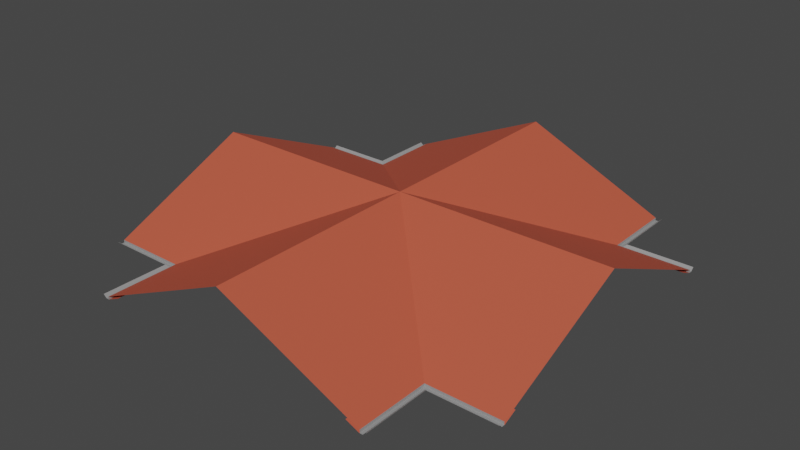 # Source: MESH_ENV_Telhado_15x15_Formato__.blend  (saved by Blender 3.1.7; exported with 4.5.12 LTS)
import bpy
from mathutils import Matrix  # noqa: F401  (used for matrix-valued properties, if any)

bpy.ops.wm.read_factory_settings(use_empty=True)
scene = bpy.context.scene
scene.name = 'Scene'

# ---- collections
col_telhados = bpy.data.collections.new('Telhados'); scene.collection.children.link(col_telhados)

# ---- materials (node trees are filled in below, after node groups)
mat_telhas = bpy.data.materials.new('Telhas')
mat_telhas.use_transparent_shadow = False
mat_calhas = bpy.data.materials.new('Calhas')
mat_calhas.use_transparent_shadow = False

# ---- node groups
ng_auto_smooth = bpy.data.node_groups.new('Auto Smooth', 'GeometryNodeTree')
_s = ng_auto_smooth.interface.new_socket(name='Geometry', in_out='OUTPUT', socket_type='NodeSocketGeometry')
_s = ng_auto_smooth.interface.new_socket(name='Geometry', in_out='INPUT', socket_type='NodeSocketGeometry')
_s = ng_auto_smooth.interface.new_socket(name='Angle', in_out='INPUT', socket_type='NodeSocketFloat')
_s.subtype = 'ANGLE'
_s.min_value = 0.0
_s.max_value = 3.142
ng_auto_smooth.is_modifier = True
_N = ng_auto_smooth.nodes; _L = ng_auto_smooth.links
n0 = _N.new('NodeGroupOutput'); n0.name = 'Group Output'; n0.location = (480, -100)
n1 = _N.new('NodeGroupInput'); n1.name = 'Group Input'; n1.location = (-420, -300)
n2 = _N.new('NodeGroupInput'); n2.name = 'Group Input.001'; n2.location = (-60, -100)
n3 = _N.new('GeometryNodeSetShadeSmooth'); n3.name = 'Set Shade Smooth'; n3.location = (120, -100)
n3.domain = 'EDGE'
n4 = _N.new('GeometryNodeSetShadeSmooth'); n4.name = 'Set Shade Smooth.001'; n4.location = (300, -100)
n5 = _N.new('GeometryNodeInputMeshEdgeAngle'); n5.name = 'Edge Angle'; n5.location = (-420, -220)
n6 = _N.new('GeometryNodeInputEdgeSmooth'); n6.name = 'Is Edge Smooth'; n6.location = (-60, -160)
n7 = _N.new('GeometryNodeInputShadeSmooth'); n7.name = 'Is Face Smooth'; n7.location = (-240, -340)
n8 = _N.new('FunctionNodeBooleanMath'); n8.name = 'Boolean Math'; n8.location = (-60, -220)
n9 = _N.new('FunctionNodeCompare'); n9.name = 'Compare'; n9.location = (-240, -180)
n9.operation = 'LESS_EQUAL'
_L.new(n5.outputs[0], n9.inputs[0])
_L.new(n4.outputs[0], n0.inputs[0])
_L.new(n1.outputs[1], n9.inputs[1])
_L.new(n9.outputs[0], n8.inputs[0])
_L.new(n7.outputs[0], n8.inputs[1])
_L.new(n2.outputs[0], n3.inputs[0])
_L.new(n6.outputs[0], n3.inputs[1])
_L.new(n3.outputs[0], n4.inputs[0])
_L.new(n8.outputs[0], n3.inputs[2])
n0.is_active_output = True

# ---- material node trees
mat_telhas.use_nodes = True; mat_telhas.node_tree.nodes.clear()
_N = mat_telhas.node_tree.nodes; _L = mat_telhas.node_tree.links
n0 = _N.new('ShaderNodeBsdfPrincipled'); n0.name = 'Principled BSDF'; n0.location = (10, 300)
n0.distribution = 'GGX'
n0.subsurface_method = 'RANDOM_WALK_SKIN'
n0.inputs[0].default_value = (0.5571, 0.09253, 0.04795, 1.0)
n0.inputs[2].default_value = 0.7
n0.inputs[3].default_value = 1.45
n0.inputs[27].default_value = (0.0, 0.0, 0.0, 1.0)
n0.inputs[28].default_value = 1.0
n1 = _N.new('ShaderNodeOutputMaterial'); n1.name = 'Material Output'; n1.location = (300, 300)
_L.new(n0.outputs[0], n1.inputs[0])
n1.is_active_output = True
mat_calhas.use_nodes = True; mat_calhas.node_tree.nodes.clear()
_N = mat_calhas.node_tree.nodes; _L = mat_calhas.node_tree.links
n0 = _N.new('ShaderNodeBsdfPrincipled'); n0.name = 'Principled BSDF'; n0.location = (10, 300)
n0.distribution = 'GGX'
n0.subsurface_method = 'RANDOM_WALK_SKIN'
n0.inputs[0].default_value = (0.3844, 0.3844, 0.3844, 1.0)
n0.inputs[1].default_value = 0.315
n0.inputs[3].default_value = 1.45
n0.inputs[27].default_value = (0.0, 0.0, 0.0, 1.0)
n0.inputs[28].default_value = 1.0
n1 = _N.new('ShaderNodeOutputMaterial'); n1.name = 'Material Output'; n1.location = (300, 300)
_L.new(n0.outputs[0], n1.inputs[0])
n1.is_active_output = True

# ---- world
world_world = bpy.data.worlds.new('World'); scene.world = world_world
world_world.use_nodes = True; world_world.node_tree.nodes.clear()
_N = world_world.node_tree.nodes; _L = world_world.node_tree.links
n0 = _N.new('ShaderNodeOutputWorld'); n0.name = 'World Output'; n0.location = (300, 300)
n1 = _N.new('ShaderNodeBackground'); n1.name = 'Background'; n1.location = (10, 300)
n1.inputs[0].default_value = (0.05088, 0.05088, 0.05088, 1.0)
_L.new(n1.outputs[0], n0.inputs[0])
n0.is_active_output = True
world_world.color = (0.05088, 0.05088, 0.05088)
world_world.use_sun_shadow = False
world_world.sun_shadow_jitter_overblur = 0.0

# ---- meshes
me_plane_053 = bpy.data.meshes.new('Plane.053')
me_plane_053.from_pydata([(-4.957, 4.957, -0.2031), (-4.957, 7.5, -0.2031), (-4.957, 7.5, -0.1031), (-4.5, 7.5, 0.0), (-4.5, 4.5, 0.0), (-4.957, 4.957, -0.1031), (-7.5, 4.957, -0.2031), (-7.5, 0.0, 2.1), (-7.5, 4.957, -0.1031), (-7.5, 4.5, 0.0), (0.0, 0.0, 2.1), (0.0, 7.5, 2.1), (-7.5, 4.967, -0.1931), (-7.5, 5.067, -0.1931), (-7.5, 5.179, -0.09307), (-7.5, 5.067, -0.2031), (-7.5, 5.179, -0.1031), (-4.957, 4.957, -0.2031), (-7.5, 4.967, -0.1031), (-4.967, 7.5, -0.1931), (-4.967, 4.967, -0.1931), (-5.067, 7.5, -0.1931), (-5.067, 5.067, -0.1931), (-5.179, 7.5, -0.09307), (-5.179, 5.179, -0.09307), (-5.067, 5.067, -0.2031), (-5.067, 7.5, -0.2031), (-5.179, 5.179, -0.1031), (-5.179, 7.5, -0.1031), (-4.967, 4.967, -0.1031), (-4.967, 7.5, -0.1031), (-4.957, 7.5, -0.2031), (-4.957, 7.5, -0.1031), (-4.957, 4.957, -0.1031), (-7.5, 4.957, -0.2031), (-7.5, 4.957, -0.1031), (4.957, 4.957, -0.2031), (4.957, 7.5, -0.2031), (4.957, 7.5, -0.1031), (4.5, 7.5, 0.0), (4.5, 4.5, 0.0), (4.957, 4.957, -0.1031), (7.5, 4.957, -0.2031), (7.5, 0.0, 2.1), (7.5, 4.957, -0.1031), (7.5, 4.5, 0.0), (7.5, 4.967, -0.1931), (7.5, 5.067, -0.1931), (7.5, 5.179, -0.09307), (7.5, 5.067, -0.2031), (7.5, 5.179, -0.1031), (4.957, 4.957, -0.2031), (7.5, 4.967, -0.1031), (4.967, 7.5, -0.1931), (4.967, 4.967, -0.1931), (5.067, 7.5, -0.1931), (5.067, 5.067, -0.1931), (5.179, 7.5, -0.09307), (5.179, 5.179, -0.09307), (5.067, 5.067, -0.2031), (5.067, 7.5, -0.2031), (5.179, 5.179, -0.1031), (5.179, 7.5, -0.1031), (4.967, 4.967, -0.1031), (4.967, 7.5, -0.1031), (4.957, 7.5, -0.2031), (4.957, 7.5, -0.1031), (4.957, 4.957, -0.1031), (7.5, 4.957, -0.2031), (7.5, 4.957, -0.1031), (-4.957, -4.957, -0.2031), (-4.957, -7.5, -0.2031), (-4.957, -7.5, -0.1031), (-4.5, -7.5, 0.0), (-4.5, -4.5, 0.0), (-4.957, -4.957, -0.1031), (-7.5, -4.957, -0.2031), (-7.5, -4.957, -0.1031), (-7.5, -4.5, 0.0), (0.0, -7.5, 2.1), (-7.5, -4.967, -0.1931), (-7.5, -5.067, -0.1931), (-7.5, -5.179, -0.09307), (-7.5, -5.067, -0.2031), (-7.5, -5.179, -0.1031), (-4.957, -4.957, -0.2031), (-7.5, -4.967, -0.1031), (-4.967, -7.5, -0.1931), (-4.967, -4.967, -0.1931), (-5.067, -7.5, -0.1931), (-5.067, -5.067, -0.1931), (-5.179, -7.5, -0.09307), (-5.179, -5.179, -0.09307), (-5.067, -5.067, -0.2031), (-5.067, -7.5, -0.2031), (-5.179, -5.179, -0.1031), (-5.179, -7.5, -0.1031), (-4.967, -4.967, -0.1031), (-4.967, -7.5, -0.1031), (-4.957, -7.5, -0.2031), (-4.957, -7.5, -0.1031), (-4.957, -4.957, -0.1031), (-7.5, -4.957, -0.2031), (-7.5, -4.957, -0.1031), (4.957, -4.957, -0.2031), (4.957, -7.5, -0.2031), (4.957, -7.5, -0.1031), (4.5, -7.5, 0.0), (4.5, -4.5, 0.0), (4.957, -4.957, -0.1031), (7.5, -4.957, -0.2031), (7.5, -4.957, -0.1031), (7.5, -4.5, 0.0), (7.5, -4.967, -0.1931), (7.5, -5.067, -0.1931), (7.5, -5.179, -0.09307), (7.5, -5.067, -0.2031), (7.5, -5.179, -0.1031), (4.957, -4.957, -0.2031), (7.5, -4.967, -0.1031), (4.967, -7.5, -0.1931), (4.967, -4.967, -0.1931), (5.067, -7.5, -0.1931), (5.067, -5.067, -0.1931), (5.179, -7.5, -0.09307), (5.179, -5.179, -0.09307), (5.067, -5.067, -0.2031), (5.067, -7.5, -0.2031), (5.179, -5.179, -0.1031), (5.179, -7.5, -0.1031), (4.967, -4.967, -0.1031), (4.967, -7.5, -0.1031), (4.957, -7.5, -0.2031), (4.957, -7.5, -0.1031), (4.957, -4.957, -0.1031), (7.5, -4.957, -0.2031), (7.5, -4.957, -0.1031)], [], [(1, 3, 4, 0), (5, 8, 7, 10), (0, 4, 9, 6), (5, 10, 11, 2), (12, 20, 22, 13), (13, 22, 24, 14), (15, 16, 27, 25), (24, 27, 16, 14), (12, 18, 29, 20), (18, 35, 33, 29), (15, 25, 17, 34), (20, 19, 21, 22), (22, 21, 23, 24), (25, 27, 28, 26), (23, 28, 27, 24), (20, 29, 30, 19), (29, 33, 32, 30), (25, 26, 31, 17), (37, 36, 40, 39), (41, 10, 43, 44), (36, 42, 45, 40), (41, 38, 11, 10), (46, 47, 56, 54), (47, 48, 58, 56), (49, 59, 61, 50), (58, 48, 50, 61), (46, 54, 63, 52), (52, 63, 67, 69), (49, 68, 51, 59), (54, 56, 55, 53), (56, 58, 57, 55), (59, 60, 62, 61), (57, 58, 61, 62), (54, 53, 64, 63), (63, 64, 66, 67), (59, 51, 65, 60), (71, 70, 74, 73), (75, 10, 7, 77), (70, 76, 78, 74), (75, 72, 79, 10), (80, 81, 90, 88), (81, 82, 92, 90), (83, 93, 95, 84), (92, 82, 84, 95), (80, 88, 97, 86), (86, 97, 101, 103), (83, 102, 85, 93), (88, 90, 89, 87), (90, 92, 91, 89), (93, 94, 96, 95), (91, 92, 95, 96), (88, 87, 98, 97), (97, 98, 100, 101), (93, 85, 99, 94), (105, 107, 108, 104), (109, 111, 43, 10), (104, 108, 112, 110), (109, 10, 79, 106), (113, 121, 123, 114), (114, 123, 125, 115), (116, 117, 128, 126), (125, 128, 117, 115), (113, 119, 130, 121), (119, 136, 134, 130), (116, 126, 118, 135), (121, 120, 122, 123), (123, 122, 124, 125), (126, 128, 129, 127), (124, 129, 128, 125), (121, 130, 131, 120), (130, 134, 133, 131), (126, 127, 132, 118)])
me_plane_053.polygons.foreach_set('use_smooth', [0, 1, 0, 1, 0, 0, 0, 0, 0, 0, 0, 0, 0, 0, 0, 0, 0, 0, 0, 1, 0, 1, 0, 0, 0, 0, 0, 0, 0, 0, 0, 0, 0, 0, 0, 0, 0, 1, 0, 1, 0, 0, 0, 0, 0, 0, 0, 0, 0, 0, 0, 0, 0, 0, 0, 1, 0, 1, 0, 0, 0, 0, 0, 0, 0, 0, 0, 0, 0, 0, 0, 0])
me_plane_053.polygons.foreach_set('material_index', [0, 0, 0, 0, 1, 1, 1, 1, 1, 1, 1, 1, 1, 1, 1, 1, 1, 1, 0, 0, 0, 0, 1, 1, 1, 1, 1, 1, 1, 1, 1, 1, 1, 1, 1, 1, 0, 0, 0, 0, 1, 1, 1, 1, 1, 1, 1, 1, 1, 1, 1, 1, 1, 1, 0, 0, 0, 0, 1, 1, 1, 1, 1, 1, 1, 1, 1, 1, 1, 1, 1, 1])
_uv = me_plane_053.uv_layers.new(name='UVMap')
_uv.uv.foreach_set('vector', [0.3238, 0.9672, 0.2778, 0.9672, 0.2778, 0.6915, 0.3238, 0.7335, 0.5007, 0.2344, 0.5007, 0.0006733, 0.9993, 0.0006735, 0.9993, 0.6901, 0.04268, 0.7374, 0.0006733, 0.6915, 0.2765, 0.6915, 0.2765, 0.7374, 0.0006735, 0.4563, 0.4993, 0.0006733, 0.4993, 0.6901, 0.0006733, 0.6901, 0.3816, 0.9252, 0.3816, 0.6924, 0.3724, 0.7016, 0.3724, 0.9252, 0.3724, 0.9252, 0.3724, 0.7016, 0.3586, 0.7119, 0.3586, 0.9252, 0.4069, 0.6915, 0.3931, 0.6915, 0.3931, 0.9048, 0.4069, 0.9151, 0.3922, 0.9048, 0.3931, 0.9048, 0.3931, 0.6915, 0.3922, 0.6915, 0.3816, 0.9252, 0.3899, 0.9252, 0.3899, 0.6924, 0.3816, 0.6924, 0.3899, 0.9252, 0.3908, 0.9252, 0.3908, 0.6915, 0.3899, 0.6924, 0.4069, 0.6915, 0.4069, 0.9151, 0.417, 0.9252, 0.417, 0.6915, 0.3481, 0.9243, 0.3481, 0.6915, 0.3389, 0.6915, 0.3389, 0.9151, 0.3389, 0.9151, 0.3389, 0.6915, 0.3251, 0.6915, 0.3251, 0.9048, 0.4331, 0.7016, 0.4193, 0.7119, 0.4193, 0.9253, 0.4331, 0.9253, 0.4183, 0.9253, 0.4193, 0.9253, 0.4193, 0.7119, 0.4183, 0.7119, 0.3481, 0.9243, 0.3564, 0.9243, 0.3564, 0.6915, 0.3481, 0.6915, 0.3564, 0.9243, 0.3573, 0.9252, 0.3573, 0.6915, 0.3564, 0.6915, 0.4331, 0.7016, 0.4331, 0.9253, 0.4432, 0.9252, 0.4432, 0.6915, 0.3238, 0.9672, 0.3238, 0.7335, 0.2778, 0.6915, 0.2778, 0.9672, 0.5007, 0.2344, 0.9993, 0.6901, 0.9993, 0.0006735, 0.5007, 0.0006733, 0.04268, 0.7374, 0.2765, 0.7374, 0.2765, 0.6915, 0.0006733, 0.6915, 0.0006735, 0.4563, 0.0006733, 0.6901, 0.4993, 0.6901, 0.4993, 0.0006733, 0.3816, 0.9252, 0.3724, 0.9252, 0.3724, 0.7016, 0.3816, 0.6924, 0.3724, 0.9252, 0.3586, 0.9252, 0.3586, 0.7119, 0.3724, 0.7016, 0.4069, 0.6915, 0.4069, 0.9151, 0.3931, 0.9048, 0.3931, 0.6915, 0.3922, 0.9048, 0.3922, 0.6915, 0.3931, 0.6915, 0.3931, 0.9048, 0.3816, 0.9252, 0.3816, 0.6924, 0.3899, 0.6924, 0.3899, 0.9252, 0.3899, 0.9252, 0.3899, 0.6924, 0.3908, 0.6915, 0.3908, 0.9252, 0.4069, 0.6915, 0.417, 0.6915, 0.417, 0.9252, 0.4069, 0.9151, 0.3481, 0.9243, 0.3389, 0.9151, 0.3389, 0.6915, 0.3481, 0.6915, 0.3389, 0.9151, 0.3251, 0.9048, 0.3251, 0.6915, 0.3389, 0.6915, 0.4331, 0.7016, 0.4331, 0.9253, 0.4193, 0.9253, 0.4193, 0.7119, 0.4183, 0.9253, 0.4183, 0.7119, 0.4193, 0.7119, 0.4193, 0.9253, 0.3481, 0.9243, 0.3481, 0.6915, 0.3564, 0.6915, 0.3564, 0.9243, 0.3564, 0.9243, 0.3564, 0.6915, 0.3573, 0.6915, 0.3573, 0.9252, 0.4331, 0.7016, 0.4432, 0.6915, 0.4432, 0.9252, 0.4331, 0.9253, 0.3238, 0.9672, 0.3238, 0.7335, 0.2778, 0.6915, 0.2778, 0.9672, 0.5007, 0.2344, 0.9993, 0.6901, 0.9993, 0.0006735, 0.5007, 0.0006733, 0.04268, 0.7374, 0.2765, 0.7374, 0.2765, 0.6915, 0.0006733, 0.6915, 0.0006735, 0.4563, 0.0006733, 0.6901, 0.4993, 0.6901, 0.4993, 0.0006733, 0.3816, 0.9252, 0.3724, 0.9252, 0.3724, 0.7016, 0.3816, 0.6924, 0.3724, 0.9252, 0.3586, 0.9252, 0.3586, 0.7119, 0.3724, 0.7016, 0.4069, 0.6915, 0.4069, 0.9151, 0.3931, 0.9048, 0.3931, 0.6915, 0.3922, 0.9048, 0.3922, 0.6915, 0.3931, 0.6915, 0.3931, 0.9048, 0.3816, 0.9252, 0.3816, 0.6924, 0.3899, 0.6924, 0.3899, 0.9252, 0.3899, 0.9252, 0.3899, 0.6924, 0.3908, 0.6915, 0.3908, 0.9252, 0.4069, 0.6915, 0.417, 0.6915, 0.417, 0.9252, 0.4069, 0.9151, 0.3481, 0.9243, 0.3389, 0.9151, 0.3389, 0.6915, 0.3481, 0.6915, 0.3389, 0.9151, 0.3251, 0.9048, 0.3251, 0.6915, 0.3389, 0.6915, 0.4331, 0.7016, 0.4331, 0.9253, 0.4193, 0.9253, 0.4193, 0.7119, 0.4183, 0.9253, 0.4183, 0.7119, 0.4193, 0.7119, 0.4193, 0.9253, 0.3481, 0.9243, 0.3481, 0.6915, 0.3564, 0.6915, 0.3564, 0.9243, 0.3564, 0.9243, 0.3564, 0.6915, 0.3573, 0.6915, 0.3573, 0.9252, 0.4331, 0.7016, 0.4432, 0.6915, 0.4432, 0.9252, 0.4331, 0.9253, 0.3238, 0.9672, 0.2778, 0.9672, 0.2778, 0.6915, 0.3238, 0.7335, 0.5007, 0.2344, 0.5007, 0.0006733, 0.9993, 0.0006735, 0.9993, 0.6901, 0.04268, 0.7374, 0.0006733, 0.6915, 0.2765, 0.6915, 0.2765, 0.7374, 0.0006735, 0.4563, 0.4993, 0.0006733, 0.4993, 0.6901, 0.0006733, 0.6901, 0.3816, 0.9252, 0.3816, 0.6924, 0.3724, 0.7016, 0.3724, 0.9252, 0.3724, 0.9252, 0.3724, 0.7016, 0.3586, 0.7119, 0.3586, 0.9252, 0.4069, 0.6915, 0.3931, 0.6915, 0.3931, 0.9048, 0.4069, 0.9151, 0.3922, 0.9048, 0.3931, 0.9048, 0.3931, 0.6915, 0.3922, 0.6915, 0.3816, 0.9252, 0.3899, 0.9252, 0.3899, 0.6924, 0.3816, 0.6924, 0.3899, 0.9252, 0.3908, 0.9252, 0.3908, 0.6915, 0.3899, 0.6924, 0.4069, 0.6915, 0.4069, 0.9151, 0.417, 0.9252, 0.417, 0.6915, 0.3481, 0.9243, 0.3481, 0.6915, 0.3389, 0.6915, 0.3389, 0.9151, 0.3389, 0.9151, 0.3389, 0.6915, 0.3251, 0.6915, 0.3251, 0.9048, 0.4331, 0.7016, 0.4193, 0.7119, 0.4193, 0.9253, 0.4331, 0.9253, 0.4183, 0.9253, 0.4193, 0.9253, 0.4193, 0.7119, 0.4183, 0.7119, 0.3481, 0.9243, 0.3564, 0.9243, 0.3564, 0.6915, 0.3481, 0.6915, 0.3564, 0.9243, 0.3573, 0.9252, 0.3573, 0.6915, 0.3564, 0.6915, 0.4331, 0.7016, 0.4331, 0.9253, 0.4432, 0.9252, 0.4432, 0.6915])
me_plane_053.materials.append(mat_telhas)
me_plane_053.materials.append(mat_calhas)
me_plane_053.use_remesh_fix_poles = True
me_plane_053.use_remesh_preserve_attributes = False
me_plane_053.use_mirror_x = True
me_plane_053.update()

# ---- objects
ob_mesh_env_telhado_15x15_formato____lod0 = bpy.data.objects.new('MESH_ENV(Telhado_15x15_Formato_+)_LOD0', me_plane_053)

# ---- transforms, parenting, visibility, modifiers, constraints
ob_mesh_env_telhado_15x15_formato____lod0.location = (0.0, 0.0, 3.0)
ob_mesh_env_telhado_15x15_formato____lod0.lineart.crease_threshold = 0.0
ob_mesh_env_telhado_15x15_formato____lod0.use_mesh_mirror_x = True
_m = ob_mesh_env_telhado_15x15_formato____lod0.modifiers.new('Auto Smooth', 'NODES')
_m.node_group = ng_auto_smooth
_gi = [s.identifier for s in ng_auto_smooth.interface.items_tree if s.item_type == 'SOCKET' and s.in_out == 'INPUT']
_m[_gi[1]] = 0.5236  # Angle

# ---- collection membership
col_telhados.objects.link(ob_mesh_env_telhado_15x15_formato____lod0)

# ---- scene / render settings (as saved in the file)
scene.frame_start = 1; scene.frame_end = 250; scene.frame_set(1)
scene.render.engine = 'BLENDER_EEVEE_NEXT'
scene.cycles.samples = 128
scene.cycles.sampling_pattern = 'TABULATED_SOBOL'
scene.cycles.use_adaptive_sampling = False
scene.cycles.use_light_tree = False
scene.view_settings.view_transform = 'Filmic'
bpy.context.view_layer.update()

# ---- added for rendering (the .blend has no active camera and no usable light): camera, sun
cam_auto = bpy.data.cameras.new('AutoCamera')
cam_auto.lens = 50.0
cam_auto.sensor_width = 36.0
cam_auto.clip_end = 1000.0
ob_auto_camera = bpy.data.objects.new('AutoCamera', cam_auto)
scene.collection.objects.link(ob_auto_camera)
ob_auto_camera.location = (19.7422, -23.6906, 19.7422)
ob_auto_camera.rotation_euler = (1.09748, -7.21219e-08, 0.694738)
scene.camera = ob_auto_camera
light_auto_sun = bpy.data.lights.new('AutoSun', 'SUN')
light_auto_sun.energy = 3.0
light_auto_sun.angle = 0.0523599
ob_auto_sun = bpy.data.objects.new('AutoSun', light_auto_sun)
scene.collection.objects.link(ob_auto_sun)
ob_auto_sun.rotation_euler = (0.872665, 0.174533, 0.523599)
bpy.context.view_layer.update()
